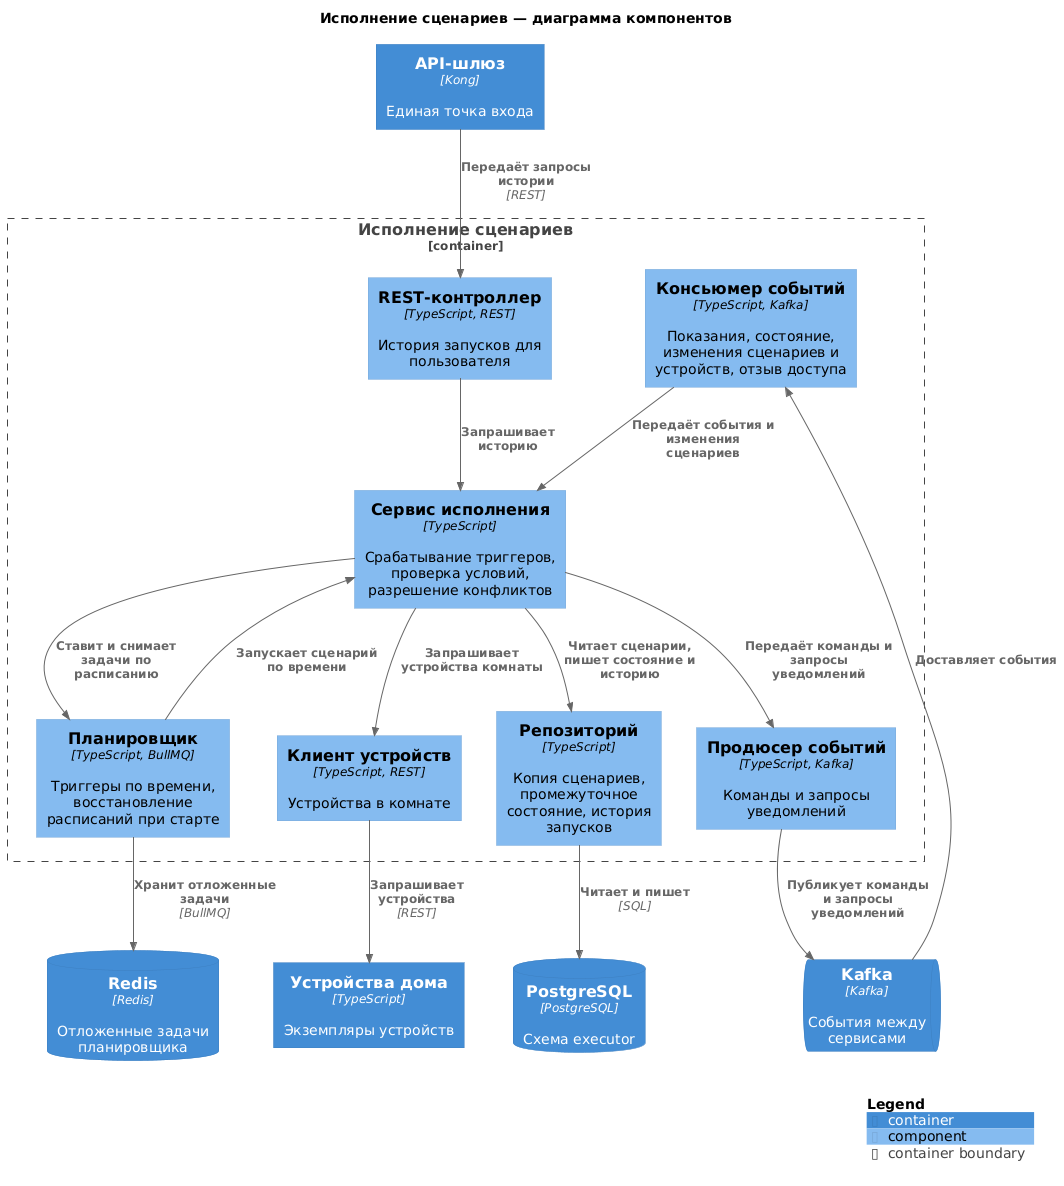

The diagram above was rendered by PlantUML. Its source (embedded in the PNG):
@startuml
!include https://raw.githubusercontent.com/plantuml-stdlib/C4-PlantUML/master/C4_Component.puml

title Исполнение сценариев — диаграмма компонентов

Container(gateway, "API-шлюз", "Kong", "Единая точка входа")
Container(devices, "Устройства дома", "TypeScript", "Экземпляры устройств")
ContainerDb(postgres, "PostgreSQL", "PostgreSQL", "Схема executor")
ContainerDb(redis, "Redis", "Redis", "Отложенные задачи планировщика")
ContainerQueue(kafka, "Kafka", "Kafka", "События между сервисами")

Container_Boundary(executor, "Исполнение сценариев") {
  Component(controller, "REST-контроллер", "TypeScript, REST", "История запусков для пользователя")
  Component(consumer, "Консьюмер событий", "TypeScript, Kafka", "Показания, состояние, изменения сценариев и устройств, отзыв доступа")
  Component(executionService, "Сервис исполнения", "TypeScript", "Срабатывание триггеров, проверка условий, разрешение конфликтов")
  Component(scheduler, "Планировщик", "TypeScript, BullMQ", "Триггеры по времени, восстановление расписаний при старте")
  Component(devicesClient, "Клиент устройств", "TypeScript, REST", "Устройства в комнате")
  Component(repository, "Репозиторий", "TypeScript", "Копия сценариев, промежуточное состояние, история запусков")
  Component(producer, "Продюсер событий", "TypeScript, Kafka", "Команды и запросы уведомлений")
}

Rel(gateway, controller, "Передаёт запросы истории", "REST")
Rel(kafka, consumer, "Доставляет события")

Rel(controller, executionService, "Запрашивает историю")
Rel(consumer, executionService, "Передаёт события и изменения сценариев")
Rel(executionService, scheduler, "Ставит и снимает задачи по расписанию")
Rel(scheduler, executionService, "Запускает сценарий по времени")
Rel(executionService, devicesClient, "Запрашивает устройства комнаты")
Rel(executionService, repository, "Читает сценарии, пишет состояние и историю")
Rel(executionService, producer, "Передаёт команды и запросы уведомлений")

Rel(scheduler, redis, "Хранит отложенные задачи", "BullMQ")
Rel(devicesClient, devices, "Запрашивает устройства", "REST")
Rel(repository, postgres, "Читает и пишет", "SQL")
Rel(producer, kafka, "Публикует команды и запросы уведомлений")

SHOW_LEGEND()
@enduml